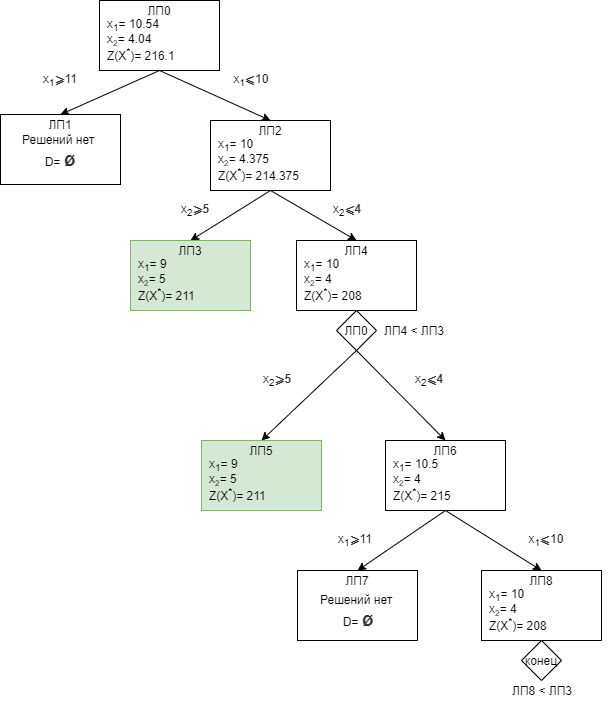

The diagram above was exported from draw.io. Its source (the exported page's mxGraphModel, read from the mxfile embedded in the PNG):
<mxGraphModel dx="1422" dy="795" grid="0" gridSize="10" guides="1" tooltips="1" connect="1" arrows="1" fold="1" page="1" pageScale="1" pageWidth="827" pageHeight="1169" math="0" shadow="0">
  <root>
    <mxCell id="0" />
    <mxCell id="1" parent="0" />
    <mxCell id="rYftgf7FeNpu_20AX-Wm-1" value="" style="rounded=0;whiteSpace=wrap;html=1;" parent="1" vertex="1">
      <mxGeometry x="199" y="30" width="120" height="70" as="geometry" />
    </mxCell>
    <mxCell id="rYftgf7FeNpu_20AX-Wm-2" value="" style="endArrow=classic;html=1;exitX=0.5;exitY=1;exitDx=0;exitDy=0;entryX=0.5;entryY=0;entryDx=0;entryDy=0;" parent="1" source="rYftgf7FeNpu_20AX-Wm-1" edge="1" target="PAlXjnxsKc1SKJCSLj5--2">
      <mxGeometry width="50" height="50" relative="1" as="geometry">
        <mxPoint x="235" y="140" as="sourcePoint" />
        <mxPoint x="5" y="150" as="targetPoint" />
      </mxGeometry>
    </mxCell>
    <mxCell id="rYftgf7FeNpu_20AX-Wm-3" value="" style="endArrow=classic;html=1;exitX=0.5;exitY=1;exitDx=0;exitDy=0;entryX=0.5;entryY=0;entryDx=0;entryDy=0;" parent="1" source="rYftgf7FeNpu_20AX-Wm-1" edge="1" target="PAlXjnxsKc1SKJCSLj5--8">
      <mxGeometry width="50" height="50" relative="1" as="geometry">
        <mxPoint x="255" y="90" as="sourcePoint" />
        <mxPoint x="525" y="150" as="targetPoint" />
      </mxGeometry>
    </mxCell>
    <mxCell id="rYftgf7FeNpu_20AX-Wm-4" value="ЛП0" style="text;html=1;strokeColor=none;fillColor=none;align=center;verticalAlign=middle;whiteSpace=wrap;rounded=0;" parent="1" vertex="1">
      <mxGeometry x="239" y="30" width="40" height="20" as="geometry" />
    </mxCell>
    <mxCell id="rYftgf7FeNpu_20AX-Wm-5" value="x&lt;sub&gt;1&lt;/sub&gt;= 10.54&amp;nbsp;" style="text;html=1;strokeColor=none;fillColor=none;align=left;verticalAlign=middle;whiteSpace=wrap;rounded=0;" parent="1" vertex="1">
      <mxGeometry x="205" y="50" width="80" height="10" as="geometry" />
    </mxCell>
    <mxCell id="rYftgf7FeNpu_20AX-Wm-6" value="x&lt;span style=&quot;font-size: 10px&quot;&gt;&lt;sub&gt;2&lt;/sub&gt;&lt;/span&gt;= 4.04" style="text;html=1;strokeColor=none;fillColor=none;align=left;verticalAlign=middle;whiteSpace=wrap;rounded=0;" parent="1" vertex="1">
      <mxGeometry x="205" y="64" width="90" height="10" as="geometry" />
    </mxCell>
    <mxCell id="rYftgf7FeNpu_20AX-Wm-7" value="Z(X&lt;sup&gt;*&lt;/sup&gt;)= 216.1&amp;nbsp;" style="text;html=1;strokeColor=none;fillColor=none;align=left;verticalAlign=middle;whiteSpace=wrap;rounded=0;" parent="1" vertex="1">
      <mxGeometry x="205" y="74" width="102" height="20" as="geometry" />
    </mxCell>
    <mxCell id="rYftgf7FeNpu_20AX-Wm-8" value="x&lt;sub&gt;1&lt;/sub&gt;&lt;span style=&quot;color: rgb(51 , 51 , 51) ; font-family: &amp;#34;arial&amp;#34; , &amp;#34;helvetica&amp;#34; , sans-serif ; font-weight: 700 ; background-color: rgb(255 , 255 , 255)&quot;&gt;&lt;font style=&quot;font-size: 12px&quot;&gt;⩾&lt;/font&gt;&lt;/span&gt;11" style="text;html=1;strokeColor=none;fillColor=none;align=center;verticalAlign=middle;whiteSpace=wrap;rounded=0;" parent="1" vertex="1">
      <mxGeometry x="135" y="100" width="50" height="20" as="geometry" />
    </mxCell>
    <mxCell id="PAlXjnxsKc1SKJCSLj5--1" value="x&lt;sub&gt;1&lt;/sub&gt;&lt;span style=&quot;color: rgb(51 , 51 , 51) ; font-family: &amp;#34;arial&amp;#34; , &amp;#34;helvetica&amp;#34; , sans-serif ; font-weight: 700 ; background-color: rgb(255 , 255 , 255)&quot;&gt;&lt;font style=&quot;font-size: 12px&quot;&gt;⩽&lt;/font&gt;&lt;/span&gt;10" style="text;html=1;strokeColor=none;fillColor=none;align=center;verticalAlign=middle;whiteSpace=wrap;rounded=0;" vertex="1" parent="1">
      <mxGeometry x="326" y="100" width="50" height="20" as="geometry" />
    </mxCell>
    <mxCell id="PAlXjnxsKc1SKJCSLj5--2" value="" style="rounded=0;whiteSpace=wrap;html=1;" vertex="1" parent="1">
      <mxGeometry x="100" y="144" width="120" height="70" as="geometry" />
    </mxCell>
    <mxCell id="PAlXjnxsKc1SKJCSLj5--3" value="ЛП1" style="text;html=1;strokeColor=none;fillColor=none;align=center;verticalAlign=middle;whiteSpace=wrap;rounded=0;" vertex="1" parent="1">
      <mxGeometry x="140" y="144" width="40" height="20" as="geometry" />
    </mxCell>
    <mxCell id="PAlXjnxsKc1SKJCSLj5--4" value="Решений нет" style="text;html=1;strokeColor=none;fillColor=none;align=left;verticalAlign=middle;whiteSpace=wrap;rounded=0;" vertex="1" parent="1">
      <mxGeometry x="120" y="164" width="80" height="10" as="geometry" />
    </mxCell>
    <mxCell id="PAlXjnxsKc1SKJCSLj5--7" value="D=&amp;nbsp;&lt;span style=&quot;color: rgb(51 , 51 , 51) ; font-family: &amp;quot;arial&amp;quot; , &amp;quot;helvetica&amp;quot; , sans-serif ; font-weight: 700 ; background-color: rgb(255 , 255 , 255)&quot;&gt;&lt;font style=&quot;font-size: 19px&quot;&gt;ø&lt;/font&gt;&lt;/span&gt;" style="text;html=1;strokeColor=none;fillColor=none;align=center;verticalAlign=middle;whiteSpace=wrap;rounded=0;" vertex="1" parent="1">
      <mxGeometry x="120" y="184" width="80" height="10" as="geometry" />
    </mxCell>
    <mxCell id="PAlXjnxsKc1SKJCSLj5--8" value="" style="rounded=0;whiteSpace=wrap;html=1;" vertex="1" parent="1">
      <mxGeometry x="310" y="150" width="120" height="70" as="geometry" />
    </mxCell>
    <mxCell id="PAlXjnxsKc1SKJCSLj5--9" value="ЛП2" style="text;html=1;strokeColor=none;fillColor=none;align=center;verticalAlign=middle;whiteSpace=wrap;rounded=0;" vertex="1" parent="1">
      <mxGeometry x="350" y="150" width="40" height="20" as="geometry" />
    </mxCell>
    <mxCell id="PAlXjnxsKc1SKJCSLj5--10" value="x&lt;sub&gt;1&lt;/sub&gt;= 10&amp;nbsp;" style="text;html=1;strokeColor=none;fillColor=none;align=left;verticalAlign=middle;whiteSpace=wrap;rounded=0;" vertex="1" parent="1">
      <mxGeometry x="316" y="170" width="80" height="10" as="geometry" />
    </mxCell>
    <mxCell id="PAlXjnxsKc1SKJCSLj5--11" value="x&lt;span style=&quot;font-size: 10px&quot;&gt;&lt;sub&gt;2&lt;/sub&gt;&lt;/span&gt;= 4.375" style="text;html=1;strokeColor=none;fillColor=none;align=left;verticalAlign=middle;whiteSpace=wrap;rounded=0;" vertex="1" parent="1">
      <mxGeometry x="316" y="184" width="90" height="10" as="geometry" />
    </mxCell>
    <mxCell id="PAlXjnxsKc1SKJCSLj5--12" value="Z(X&lt;sup&gt;*&lt;/sup&gt;)= 214.375&amp;nbsp;" style="text;html=1;strokeColor=none;fillColor=none;align=left;verticalAlign=middle;whiteSpace=wrap;rounded=0;" vertex="1" parent="1">
      <mxGeometry x="316" y="194" width="102" height="20" as="geometry" />
    </mxCell>
    <mxCell id="PAlXjnxsKc1SKJCSLj5--13" value="" style="endArrow=classic;html=1;exitX=0.5;exitY=1;exitDx=0;exitDy=0;entryX=0.5;entryY=0;entryDx=0;entryDy=0;" edge="1" parent="1" source="PAlXjnxsKc1SKJCSLj5--8" target="PAlXjnxsKc1SKJCSLj5--15">
      <mxGeometry width="50" height="50" relative="1" as="geometry">
        <mxPoint x="460" y="290" as="sourcePoint" />
        <mxPoint x="260" y="270" as="targetPoint" />
      </mxGeometry>
    </mxCell>
    <mxCell id="PAlXjnxsKc1SKJCSLj5--14" value="" style="endArrow=classic;html=1;exitX=0.5;exitY=1;exitDx=0;exitDy=0;entryX=0.5;entryY=0;entryDx=0;entryDy=0;" edge="1" parent="1" source="PAlXjnxsKc1SKJCSLj5--8" target="PAlXjnxsKc1SKJCSLj5--20">
      <mxGeometry width="50" height="50" relative="1" as="geometry">
        <mxPoint x="500" y="220" as="sourcePoint" />
        <mxPoint x="500" y="270" as="targetPoint" />
      </mxGeometry>
    </mxCell>
    <mxCell id="PAlXjnxsKc1SKJCSLj5--15" value="" style="rounded=0;whiteSpace=wrap;html=1;fillColor=#d5e8d4;strokeColor=#82b366;" vertex="1" parent="1">
      <mxGeometry x="230" y="270" width="120" height="70" as="geometry" />
    </mxCell>
    <mxCell id="PAlXjnxsKc1SKJCSLj5--16" value="ЛП3" style="text;html=1;strokeColor=none;fillColor=none;align=center;verticalAlign=middle;whiteSpace=wrap;rounded=0;" vertex="1" parent="1">
      <mxGeometry x="270" y="270" width="40" height="20" as="geometry" />
    </mxCell>
    <mxCell id="PAlXjnxsKc1SKJCSLj5--17" value="x&lt;sub&gt;1&lt;/sub&gt;= 9&amp;nbsp;" style="text;html=1;strokeColor=none;fillColor=none;align=left;verticalAlign=middle;whiteSpace=wrap;rounded=0;" vertex="1" parent="1">
      <mxGeometry x="236" y="290" width="80" height="10" as="geometry" />
    </mxCell>
    <mxCell id="PAlXjnxsKc1SKJCSLj5--18" value="x&lt;span style=&quot;font-size: 10px&quot;&gt;&lt;sub&gt;2&lt;/sub&gt;&lt;/span&gt;= 5" style="text;html=1;strokeColor=none;fillColor=none;align=left;verticalAlign=middle;whiteSpace=wrap;rounded=0;" vertex="1" parent="1">
      <mxGeometry x="236" y="304" width="90" height="10" as="geometry" />
    </mxCell>
    <mxCell id="PAlXjnxsKc1SKJCSLj5--19" value="Z(X&lt;sup&gt;*&lt;/sup&gt;)= 211" style="text;html=1;strokeColor=none;fillColor=none;align=left;verticalAlign=middle;whiteSpace=wrap;rounded=0;" vertex="1" parent="1">
      <mxGeometry x="236" y="314" width="102" height="20" as="geometry" />
    </mxCell>
    <mxCell id="PAlXjnxsKc1SKJCSLj5--20" value="" style="rounded=0;whiteSpace=wrap;html=1;" vertex="1" parent="1">
      <mxGeometry x="396" y="270" width="120" height="70" as="geometry" />
    </mxCell>
    <mxCell id="PAlXjnxsKc1SKJCSLj5--21" value="ЛП4" style="text;html=1;strokeColor=none;fillColor=none;align=center;verticalAlign=middle;whiteSpace=wrap;rounded=0;" vertex="1" parent="1">
      <mxGeometry x="436" y="270" width="40" height="20" as="geometry" />
    </mxCell>
    <mxCell id="PAlXjnxsKc1SKJCSLj5--22" value="x&lt;sub&gt;1&lt;/sub&gt;= 10&amp;nbsp;" style="text;html=1;strokeColor=none;fillColor=none;align=left;verticalAlign=middle;whiteSpace=wrap;rounded=0;" vertex="1" parent="1">
      <mxGeometry x="402" y="290" width="80" height="10" as="geometry" />
    </mxCell>
    <mxCell id="PAlXjnxsKc1SKJCSLj5--23" value="x&lt;span style=&quot;font-size: 10px&quot;&gt;&lt;sub&gt;2&lt;/sub&gt;&lt;/span&gt;= 4" style="text;html=1;strokeColor=none;fillColor=none;align=left;verticalAlign=middle;whiteSpace=wrap;rounded=0;" vertex="1" parent="1">
      <mxGeometry x="402" y="304" width="90" height="10" as="geometry" />
    </mxCell>
    <mxCell id="PAlXjnxsKc1SKJCSLj5--24" value="Z(X&lt;sup&gt;*&lt;/sup&gt;)= 208&amp;nbsp;" style="text;html=1;strokeColor=none;fillColor=none;align=left;verticalAlign=middle;whiteSpace=wrap;rounded=0;" vertex="1" parent="1">
      <mxGeometry x="402" y="314" width="102" height="20" as="geometry" />
    </mxCell>
    <mxCell id="PAlXjnxsKc1SKJCSLj5--25" value="x&lt;sub&gt;2&lt;/sub&gt;&lt;span style=&quot;color: rgb(51 , 51 , 51) ; font-family: &amp;#34;arial&amp;#34; , &amp;#34;helvetica&amp;#34; , sans-serif ; font-weight: 700 ; background-color: rgb(255 , 255 , 255)&quot;&gt;&lt;font style=&quot;font-size: 12px&quot;&gt;⩽4&lt;/font&gt;&lt;/span&gt;" style="text;html=1;strokeColor=none;fillColor=none;align=center;verticalAlign=middle;whiteSpace=wrap;rounded=0;" vertex="1" parent="1">
      <mxGeometry x="422" y="230" width="50" height="20" as="geometry" />
    </mxCell>
    <mxCell id="PAlXjnxsKc1SKJCSLj5--26" value="x&lt;sub&gt;2&lt;/sub&gt;&lt;span style=&quot;color: rgb(51 , 51 , 51) ; font-family: &amp;#34;arial&amp;#34; , &amp;#34;helvetica&amp;#34; , sans-serif ; font-weight: 700 ; background-color: rgb(255 , 255 , 255)&quot;&gt;&lt;font style=&quot;font-size: 12px&quot;&gt;⩾5&lt;/font&gt;&lt;/span&gt;" style="text;html=1;strokeColor=none;fillColor=none;align=center;verticalAlign=middle;whiteSpace=wrap;rounded=0;" vertex="1" parent="1">
      <mxGeometry x="270" y="230" width="50" height="20" as="geometry" />
    </mxCell>
    <mxCell id="PAlXjnxsKc1SKJCSLj5--32" value="" style="rounded=0;whiteSpace=wrap;html=1;fillColor=#d5e8d4;strokeColor=#82b366;" vertex="1" parent="1">
      <mxGeometry x="301" y="470" width="120" height="70" as="geometry" />
    </mxCell>
    <mxCell id="PAlXjnxsKc1SKJCSLj5--33" value="ЛП5" style="text;html=1;strokeColor=none;fillColor=none;align=center;verticalAlign=middle;whiteSpace=wrap;rounded=0;" vertex="1" parent="1">
      <mxGeometry x="341" y="470" width="40" height="20" as="geometry" />
    </mxCell>
    <mxCell id="PAlXjnxsKc1SKJCSLj5--34" value="x&lt;sub&gt;1&lt;/sub&gt;= 9&amp;nbsp;" style="text;html=1;strokeColor=none;fillColor=none;align=left;verticalAlign=middle;whiteSpace=wrap;rounded=0;" vertex="1" parent="1">
      <mxGeometry x="307" y="490" width="80" height="10" as="geometry" />
    </mxCell>
    <mxCell id="PAlXjnxsKc1SKJCSLj5--35" value="x&lt;span style=&quot;font-size: 10px&quot;&gt;&lt;sub&gt;2&lt;/sub&gt;&lt;/span&gt;= 5" style="text;html=1;strokeColor=none;fillColor=none;align=left;verticalAlign=middle;whiteSpace=wrap;rounded=0;" vertex="1" parent="1">
      <mxGeometry x="307" y="504" width="90" height="10" as="geometry" />
    </mxCell>
    <mxCell id="PAlXjnxsKc1SKJCSLj5--36" value="Z(X&lt;sup&gt;*&lt;/sup&gt;)= 211&amp;nbsp;" style="text;html=1;strokeColor=none;fillColor=none;align=left;verticalAlign=middle;whiteSpace=wrap;rounded=0;" vertex="1" parent="1">
      <mxGeometry x="307" y="514" width="102" height="20" as="geometry" />
    </mxCell>
    <mxCell id="PAlXjnxsKc1SKJCSLj5--37" value="" style="rounded=0;whiteSpace=wrap;html=1;" vertex="1" parent="1">
      <mxGeometry x="485" y="470" width="120" height="70" as="geometry" />
    </mxCell>
    <mxCell id="PAlXjnxsKc1SKJCSLj5--38" value="ЛП6" style="text;html=1;strokeColor=none;fillColor=none;align=center;verticalAlign=middle;whiteSpace=wrap;rounded=0;" vertex="1" parent="1">
      <mxGeometry x="525" y="470" width="40" height="20" as="geometry" />
    </mxCell>
    <mxCell id="PAlXjnxsKc1SKJCSLj5--39" value="x&lt;sub&gt;1&lt;/sub&gt;= 10.5&amp;nbsp;" style="text;html=1;strokeColor=none;fillColor=none;align=left;verticalAlign=middle;whiteSpace=wrap;rounded=0;" vertex="1" parent="1">
      <mxGeometry x="491" y="490" width="80" height="10" as="geometry" />
    </mxCell>
    <mxCell id="PAlXjnxsKc1SKJCSLj5--40" value="x&lt;span style=&quot;font-size: 10px&quot;&gt;&lt;sub&gt;2&lt;/sub&gt;&lt;/span&gt;= 4" style="text;html=1;strokeColor=none;fillColor=none;align=left;verticalAlign=middle;whiteSpace=wrap;rounded=0;" vertex="1" parent="1">
      <mxGeometry x="491" y="504" width="90" height="10" as="geometry" />
    </mxCell>
    <mxCell id="PAlXjnxsKc1SKJCSLj5--41" value="Z(X&lt;sup&gt;*&lt;/sup&gt;)= 215&amp;nbsp;" style="text;html=1;strokeColor=none;fillColor=none;align=left;verticalAlign=middle;whiteSpace=wrap;rounded=0;" vertex="1" parent="1">
      <mxGeometry x="491" y="514" width="102" height="20" as="geometry" />
    </mxCell>
    <mxCell id="PAlXjnxsKc1SKJCSLj5--43" value="" style="endArrow=classic;html=1;entryX=0.5;entryY=0;entryDx=0;entryDy=0;" edge="1" parent="1" target="PAlXjnxsKc1SKJCSLj5--38">
      <mxGeometry width="50" height="50" relative="1" as="geometry">
        <mxPoint x="456" y="380" as="sourcePoint" />
        <mxPoint x="535.9999999999998" y="400" as="targetPoint" />
      </mxGeometry>
    </mxCell>
    <mxCell id="PAlXjnxsKc1SKJCSLj5--45" value="" style="endArrow=classic;html=1;entryX=0.5;entryY=0;entryDx=0;entryDy=0;" edge="1" parent="1" target="PAlXjnxsKc1SKJCSLj5--33">
      <mxGeometry width="50" height="50" relative="1" as="geometry">
        <mxPoint x="456" y="380" as="sourcePoint" />
        <mxPoint x="465" y="390" as="targetPoint" />
      </mxGeometry>
    </mxCell>
    <mxCell id="PAlXjnxsKc1SKJCSLj5--46" value="x&lt;sub&gt;2&lt;/sub&gt;&lt;span style=&quot;color: rgb(51 , 51 , 51) ; font-family: &amp;#34;arial&amp;#34; , &amp;#34;helvetica&amp;#34; , sans-serif ; font-weight: 700 ; background-color: rgb(255 , 255 , 255)&quot;&gt;&lt;font style=&quot;font-size: 12px&quot;&gt;⩽4&lt;/font&gt;&lt;/span&gt;" style="text;html=1;strokeColor=none;fillColor=none;align=center;verticalAlign=middle;whiteSpace=wrap;rounded=0;" vertex="1" parent="1">
      <mxGeometry x="504" y="400" width="50" height="20" as="geometry" />
    </mxCell>
    <mxCell id="PAlXjnxsKc1SKJCSLj5--47" value="x&lt;sub&gt;2&lt;/sub&gt;&lt;span style=&quot;color: rgb(51 , 51 , 51) ; font-family: &amp;#34;arial&amp;#34; , &amp;#34;helvetica&amp;#34; , sans-serif ; font-weight: 700 ; background-color: rgb(255 , 255 , 255)&quot;&gt;&lt;font style=&quot;font-size: 12px&quot;&gt;⩾5&lt;/font&gt;&lt;/span&gt;" style="text;html=1;strokeColor=none;fillColor=none;align=center;verticalAlign=middle;whiteSpace=wrap;rounded=0;" vertex="1" parent="1">
      <mxGeometry x="352" y="400" width="50" height="20" as="geometry" />
    </mxCell>
    <mxCell id="PAlXjnxsKc1SKJCSLj5--48" value="ЛП0" style="rhombus;whiteSpace=wrap;html=1;align=center;" vertex="1" parent="1">
      <mxGeometry x="436" y="340" width="40" height="40" as="geometry" />
    </mxCell>
    <mxCell id="PAlXjnxsKc1SKJCSLj5--49" value="ЛП4 &amp;lt; ЛП3&amp;nbsp;" style="text;html=1;strokeColor=none;fillColor=none;align=left;verticalAlign=middle;whiteSpace=wrap;rounded=0;" vertex="1" parent="1">
      <mxGeometry x="482" y="350" width="102" height="20" as="geometry" />
    </mxCell>
    <mxCell id="PAlXjnxsKc1SKJCSLj5--50" value="" style="rounded=0;whiteSpace=wrap;html=1;" vertex="1" parent="1">
      <mxGeometry x="397" y="600" width="120" height="70" as="geometry" />
    </mxCell>
    <mxCell id="PAlXjnxsKc1SKJCSLj5--51" value="ЛП7" style="text;html=1;strokeColor=none;fillColor=none;align=center;verticalAlign=middle;whiteSpace=wrap;rounded=0;" vertex="1" parent="1">
      <mxGeometry x="437" y="600" width="40" height="20" as="geometry" />
    </mxCell>
    <mxCell id="PAlXjnxsKc1SKJCSLj5--55" value="" style="rounded=0;whiteSpace=wrap;html=1;" vertex="1" parent="1">
      <mxGeometry x="581" y="600" width="120" height="70" as="geometry" />
    </mxCell>
    <mxCell id="PAlXjnxsKc1SKJCSLj5--56" value="ЛП8" style="text;html=1;strokeColor=none;fillColor=none;align=center;verticalAlign=middle;whiteSpace=wrap;rounded=0;" vertex="1" parent="1">
      <mxGeometry x="621" y="600" width="40" height="20" as="geometry" />
    </mxCell>
    <mxCell id="PAlXjnxsKc1SKJCSLj5--57" value="x&lt;sub&gt;1&lt;/sub&gt;= 10&amp;nbsp;" style="text;html=1;strokeColor=none;fillColor=none;align=left;verticalAlign=middle;whiteSpace=wrap;rounded=0;" vertex="1" parent="1">
      <mxGeometry x="587" y="620" width="80" height="10" as="geometry" />
    </mxCell>
    <mxCell id="PAlXjnxsKc1SKJCSLj5--58" value="x&lt;span style=&quot;font-size: 10px&quot;&gt;&lt;sub&gt;2&lt;/sub&gt;&lt;/span&gt;= 4" style="text;html=1;strokeColor=none;fillColor=none;align=left;verticalAlign=middle;whiteSpace=wrap;rounded=0;" vertex="1" parent="1">
      <mxGeometry x="587" y="634" width="90" height="10" as="geometry" />
    </mxCell>
    <mxCell id="PAlXjnxsKc1SKJCSLj5--59" value="Z(X&lt;sup&gt;*&lt;/sup&gt;)= 208&amp;nbsp;" style="text;html=1;strokeColor=none;fillColor=none;align=left;verticalAlign=middle;whiteSpace=wrap;rounded=0;" vertex="1" parent="1">
      <mxGeometry x="587" y="644" width="102" height="20" as="geometry" />
    </mxCell>
    <mxCell id="PAlXjnxsKc1SKJCSLj5--60" value="" style="endArrow=classic;html=1;entryX=0.5;entryY=0;entryDx=0;entryDy=0;exitX=0.5;exitY=1;exitDx=0;exitDy=0;" edge="1" parent="1" source="PAlXjnxsKc1SKJCSLj5--37" target="PAlXjnxsKc1SKJCSLj5--56">
      <mxGeometry width="50" height="50" relative="1" as="geometry">
        <mxPoint x="466" y="390" as="sourcePoint" />
        <mxPoint x="555" y="480" as="targetPoint" />
      </mxGeometry>
    </mxCell>
    <mxCell id="PAlXjnxsKc1SKJCSLj5--61" value="" style="endArrow=classic;html=1;entryX=0.5;entryY=0;entryDx=0;entryDy=0;exitX=0.5;exitY=1;exitDx=0;exitDy=0;" edge="1" parent="1" source="PAlXjnxsKc1SKJCSLj5--37" target="PAlXjnxsKc1SKJCSLj5--51">
      <mxGeometry width="50" height="50" relative="1" as="geometry">
        <mxPoint x="555" y="550" as="sourcePoint" />
        <mxPoint x="651" y="610" as="targetPoint" />
      </mxGeometry>
    </mxCell>
    <mxCell id="PAlXjnxsKc1SKJCSLj5--62" value="x&lt;sub&gt;1&lt;/sub&gt;&lt;span style=&quot;color: rgb(51 , 51 , 51) ; font-family: &amp;#34;arial&amp;#34; , &amp;#34;helvetica&amp;#34; , sans-serif ; font-weight: 700 ; background-color: rgb(255 , 255 , 255)&quot;&gt;&lt;font style=&quot;font-size: 12px&quot;&gt;⩾&lt;/font&gt;&lt;/span&gt;11" style="text;html=1;strokeColor=none;fillColor=none;align=center;verticalAlign=middle;whiteSpace=wrap;rounded=0;" vertex="1" parent="1">
      <mxGeometry x="430" y="560" width="50" height="20" as="geometry" />
    </mxCell>
    <mxCell id="PAlXjnxsKc1SKJCSLj5--63" value="x&lt;sub&gt;1&lt;/sub&gt;&lt;span style=&quot;color: rgb(51 , 51 , 51) ; font-family: &amp;#34;arial&amp;#34; , &amp;#34;helvetica&amp;#34; , sans-serif ; font-weight: 700 ; background-color: rgb(255 , 255 , 255)&quot;&gt;&lt;font style=&quot;font-size: 12px&quot;&gt;⩽&lt;/font&gt;&lt;/span&gt;10" style="text;html=1;strokeColor=none;fillColor=none;align=center;verticalAlign=middle;whiteSpace=wrap;rounded=0;" vertex="1" parent="1">
      <mxGeometry x="621" y="560" width="50" height="20" as="geometry" />
    </mxCell>
    <mxCell id="PAlXjnxsKc1SKJCSLj5--64" value="Решений нет" style="text;html=1;strokeColor=none;fillColor=none;align=left;verticalAlign=middle;whiteSpace=wrap;rounded=0;" vertex="1" parent="1">
      <mxGeometry x="418" y="624" width="80" height="10" as="geometry" />
    </mxCell>
    <mxCell id="PAlXjnxsKc1SKJCSLj5--65" value="D=&amp;nbsp;&lt;span style=&quot;color: rgb(51 , 51 , 51) ; font-family: &amp;quot;arial&amp;quot; , &amp;quot;helvetica&amp;quot; , sans-serif ; font-weight: 700 ; background-color: rgb(255 , 255 , 255)&quot;&gt;&lt;font style=&quot;font-size: 19px&quot;&gt;ø&lt;/font&gt;&lt;/span&gt;" style="text;html=1;strokeColor=none;fillColor=none;align=center;verticalAlign=middle;whiteSpace=wrap;rounded=0;" vertex="1" parent="1">
      <mxGeometry x="418" y="644" width="80" height="10" as="geometry" />
    </mxCell>
    <mxCell id="PAlXjnxsKc1SKJCSLj5--66" value="ЛП8 &amp;lt; ЛП3&amp;nbsp;" style="text;html=1;strokeColor=none;fillColor=none;align=left;verticalAlign=middle;whiteSpace=wrap;rounded=0;" vertex="1" parent="1">
      <mxGeometry x="610" y="710" width="102" height="20" as="geometry" />
    </mxCell>
    <mxCell id="PAlXjnxsKc1SKJCSLj5--67" value="конец" style="rhombus;whiteSpace=wrap;html=1;align=center;" vertex="1" parent="1">
      <mxGeometry x="621" y="670" width="40" height="40" as="geometry" />
    </mxCell>
  </root>
</mxGraphModel>